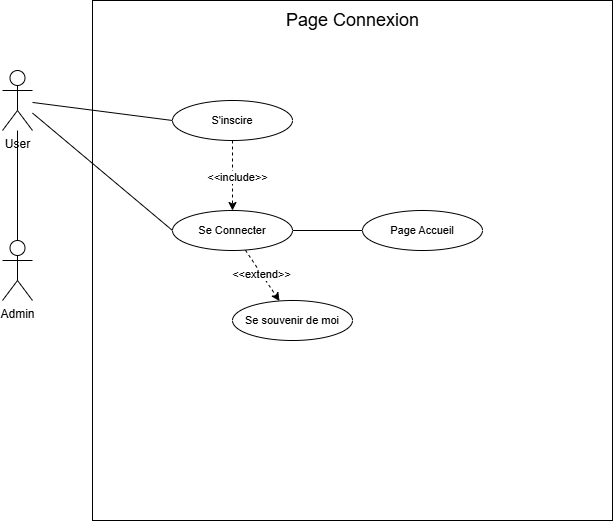

The diagram above was exported from draw.io. Its source (the exported page's mxGraphModel, read from the mxfile embedded in the PNG):
<mxGraphModel dx="1050" dy="522" grid="1" gridSize="10" guides="1" tooltips="1" connect="1" arrows="1" fold="1" page="1" pageScale="1" pageWidth="827" pageHeight="1169" math="0" shadow="0">
  <root>
    <mxCell id="0" />
    <mxCell id="1" parent="0" />
    <mxCell id="TQZd6p2p9viQF220iYOe-1" value="" style="whiteSpace=wrap;html=1;aspect=fixed;" vertex="1" parent="1">
      <mxGeometry x="200" y="210" width="520" height="520" as="geometry" />
    </mxCell>
    <mxCell id="TQZd6p2p9viQF220iYOe-2" value="&lt;font style=&quot;font-size: 18px;&quot;&gt;Page Connexion&lt;/font&gt;" style="text;html=1;align=center;verticalAlign=middle;resizable=0;points=[];autosize=1;strokeColor=none;fillColor=none;" vertex="1" parent="1">
      <mxGeometry x="380" y="210" width="160" height="40" as="geometry" />
    </mxCell>
    <mxCell id="TQZd6p2p9viQF220iYOe-3" value="" style="rounded=0;orthogonalLoop=1;jettySize=auto;html=1;endArrow=none;endFill=0;" edge="1" parent="1" source="TQZd6p2p9viQF220iYOe-6" target="TQZd6p2p9viQF220iYOe-7">
      <mxGeometry relative="1" as="geometry" />
    </mxCell>
    <mxCell id="TQZd6p2p9viQF220iYOe-4" style="edgeStyle=none;shape=connector;rounded=0;orthogonalLoop=1;jettySize=auto;html=1;entryX=0;entryY=0.5;entryDx=0;entryDy=0;strokeColor=default;align=center;verticalAlign=middle;fontFamily=Helvetica;fontSize=11;fontColor=default;labelBackgroundColor=default;endArrow=none;endFill=0;" edge="1" parent="1" source="TQZd6p2p9viQF220iYOe-6" target="TQZd6p2p9viQF220iYOe-10">
      <mxGeometry relative="1" as="geometry" />
    </mxCell>
    <mxCell id="TQZd6p2p9viQF220iYOe-5" style="edgeStyle=none;shape=connector;rounded=0;orthogonalLoop=1;jettySize=auto;html=1;entryX=0;entryY=0.5;entryDx=0;entryDy=0;strokeColor=default;align=center;verticalAlign=middle;fontFamily=Helvetica;fontSize=11;fontColor=default;labelBackgroundColor=default;endArrow=none;endFill=0;" edge="1" parent="1" source="TQZd6p2p9viQF220iYOe-6" target="TQZd6p2p9viQF220iYOe-14">
      <mxGeometry relative="1" as="geometry" />
    </mxCell>
    <mxCell id="TQZd6p2p9viQF220iYOe-6" value="User" style="shape=umlActor;verticalLabelPosition=bottom;verticalAlign=top;html=1;outlineConnect=0;" vertex="1" parent="1">
      <mxGeometry x="110" y="280" width="30" height="60" as="geometry" />
    </mxCell>
    <mxCell id="TQZd6p2p9viQF220iYOe-7" value="Admin" style="shape=umlActor;verticalLabelPosition=bottom;verticalAlign=top;html=1;outlineConnect=0;" vertex="1" parent="1">
      <mxGeometry x="110" y="450" width="30" height="60" as="geometry" />
    </mxCell>
    <mxCell id="TQZd6p2p9viQF220iYOe-8" style="edgeStyle=none;shape=connector;rounded=0;orthogonalLoop=1;jettySize=auto;html=1;dashed=1;strokeColor=default;align=center;verticalAlign=middle;fontFamily=Helvetica;fontSize=11;fontColor=default;labelBackgroundColor=default;endArrow=classic;endFill=1;" edge="1" parent="1" source="TQZd6p2p9viQF220iYOe-10" target="TQZd6p2p9viQF220iYOe-14">
      <mxGeometry relative="1" as="geometry" />
    </mxCell>
    <mxCell id="TQZd6p2p9viQF220iYOe-9" value="&amp;lt;&amp;lt;include&amp;gt;&amp;gt;" style="edgeLabel;html=1;align=center;verticalAlign=middle;resizable=0;points=[];strokeColor=default;fontFamily=Helvetica;fontSize=11;fontColor=default;labelBackgroundColor=default;fillColor=default;" vertex="1" connectable="0" parent="TQZd6p2p9viQF220iYOe-8">
      <mxGeometry x="0.0171" y="4" relative="1" as="geometry">
        <mxPoint as="offset" />
      </mxGeometry>
    </mxCell>
    <mxCell id="TQZd6p2p9viQF220iYOe-10" value="S'inscire" style="ellipse;whiteSpace=wrap;html=1;fontFamily=Helvetica;fontSize=11;fontColor=default;labelBackgroundColor=default;" vertex="1" parent="1">
      <mxGeometry x="280" y="310" width="120" height="40" as="geometry" />
    </mxCell>
    <mxCell id="TQZd6p2p9viQF220iYOe-11" style="edgeStyle=none;shape=connector;rounded=0;orthogonalLoop=1;jettySize=auto;html=1;entryX=0;entryY=0.5;entryDx=0;entryDy=0;strokeColor=default;align=center;verticalAlign=middle;fontFamily=Helvetica;fontSize=11;fontColor=default;labelBackgroundColor=default;endArrow=none;endFill=0;" edge="1" parent="1" source="TQZd6p2p9viQF220iYOe-14" target="TQZd6p2p9viQF220iYOe-16">
      <mxGeometry relative="1" as="geometry" />
    </mxCell>
    <mxCell id="TQZd6p2p9viQF220iYOe-12" style="edgeStyle=none;shape=connector;rounded=0;orthogonalLoop=1;jettySize=auto;html=1;strokeColor=default;align=center;verticalAlign=middle;fontFamily=Helvetica;fontSize=11;fontColor=default;labelBackgroundColor=default;endArrow=classic;endFill=1;dashed=1;" edge="1" parent="1" source="TQZd6p2p9viQF220iYOe-14" target="TQZd6p2p9viQF220iYOe-15">
      <mxGeometry relative="1" as="geometry" />
    </mxCell>
    <mxCell id="TQZd6p2p9viQF220iYOe-13" value="&amp;lt;&amp;lt;extend&amp;gt;&amp;gt;" style="edgeLabel;html=1;align=center;verticalAlign=middle;resizable=0;points=[];strokeColor=default;fontFamily=Helvetica;fontSize=11;fontColor=default;labelBackgroundColor=default;fillColor=default;" vertex="1" connectable="0" parent="TQZd6p2p9viQF220iYOe-12">
      <mxGeometry x="-0.0692" y="-1" relative="1" as="geometry">
        <mxPoint y="-1" as="offset" />
      </mxGeometry>
    </mxCell>
    <mxCell id="TQZd6p2p9viQF220iYOe-14" value="Se Connecter" style="ellipse;whiteSpace=wrap;html=1;fontFamily=Helvetica;fontSize=11;fontColor=default;labelBackgroundColor=default;" vertex="1" parent="1">
      <mxGeometry x="280" y="420" width="120" height="40" as="geometry" />
    </mxCell>
    <mxCell id="TQZd6p2p9viQF220iYOe-15" value="Se souvenir de moi" style="ellipse;whiteSpace=wrap;html=1;fontFamily=Helvetica;fontSize=11;fontColor=default;labelBackgroundColor=default;" vertex="1" parent="1">
      <mxGeometry x="340" y="510" width="120" height="40" as="geometry" />
    </mxCell>
    <mxCell id="TQZd6p2p9viQF220iYOe-16" value="Page Accueil" style="ellipse;whiteSpace=wrap;html=1;fontFamily=Helvetica;fontSize=11;fontColor=default;labelBackgroundColor=default;" vertex="1" parent="1">
      <mxGeometry x="470" y="420" width="120" height="40" as="geometry" />
    </mxCell>
  </root>
</mxGraphModel>